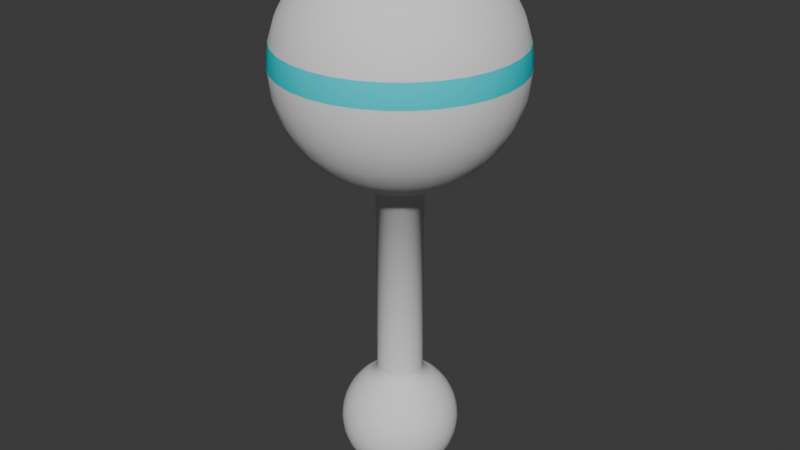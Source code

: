 # Source: baby_rattle.blend  (saved by Blender 5.1.29; exported with 4.5.12 LTS)
import bpy
from mathutils import Matrix  # noqa: F401  (used for matrix-valued properties, if any)

bpy.ops.wm.read_factory_settings(use_empty=True)
scene = bpy.context.scene
scene.name = 'Scene'

# ---- collections
col_collection = bpy.data.collections.new('Collection'); scene.collection.children.link(col_collection)

# ---- materials (node trees are filled in below, after node groups)
mat_material_001 = bpy.data.materials.new('Material.001')
mat_material_001.alpha_threshold = 0.0
mat_material_001.use_backface_culling_lightprobe_volume = False
mat_material_001.use_transparent_shadow = False
mat_material_001.roughness = 0.5
mat_material_002 = bpy.data.materials.new('Material.002')
mat_material_002.alpha_threshold = 0.0
mat_material_002.use_backface_culling_lightprobe_volume = False
mat_material_002.use_transparent_shadow = False
mat_material_002.diffuse_color = (0.01329, 0.7108, 0.8, 1.0)
mat_material_002.roughness = 0.5
mat_material_003 = bpy.data.materials.new('Material.003')
mat_material_003.alpha_threshold = 0.0
mat_material_003.use_backface_culling_lightprobe_volume = False
mat_material_003.use_transparent_shadow = False
mat_material_003.roughness = 0.5
mat_material_004 = bpy.data.materials.new('Material.004')
mat_material_004.alpha_threshold = 0.0
mat_material_004.use_backface_culling_lightprobe_volume = False
mat_material_004.use_transparent_shadow = False
mat_material_004.diffuse_color = (1.0, 1.0, 1.0, 1.0)
mat_material_004.roughness = 0.5

# ---- material node trees
mat_material_001.use_nodes = True; mat_material_001.node_tree.nodes.clear()
_N = mat_material_001.node_tree.nodes; _L = mat_material_001.node_tree.links
n0 = _N.new('NodeFrame'); n0.name = 'Frame'; n0.location = (0, 0)
n0.label = 'Versioning: Use Nodes was removed'
n0.width = 150
n1 = _N.new('ShaderNodeOutputMaterial'); n1.name = 'Material Output'; n1.location = (480, 0)
n1.target = 'EEVEE'
n2 = _N.new('ShaderNodeBsdfPrincipled'); n2.name = 'Principled BSDF'; n2.location = (0, 0)
n2.subsurface_method = 'BURLEY'
n3 = _N.new('ShaderNodeOutputMaterial'); n3.name = 'Material Output.001'; n3.location = (450, 0)
n3.target = 'CYCLES'
n4 = _N.new('ShaderNodeBsdfDiffuse'); n4.name = 'Diffuse BSDF'; n4.location = (0, 0)
n1.parent = n0
n2.parent = n0
n3.parent = n0
n4.parent = n0
_L.new(n2.outputs[0], n1.inputs[0])
_L.new(n4.outputs[0], n3.inputs[0])
n1.is_active_output = True
mat_material_002.use_nodes = True; mat_material_002.node_tree.nodes.clear()
_N = mat_material_002.node_tree.nodes; _L = mat_material_002.node_tree.links
n0 = _N.new('NodeFrame'); n0.name = 'Frame'; n0.location = (0, 0)
n0.label = 'Versioning: Use Nodes was removed'
n0.width = 150
n1 = _N.new('ShaderNodeOutputMaterial'); n1.name = 'Material Output'; n1.location = (480, 0)
n1.target = 'EEVEE'
n2 = _N.new('ShaderNodeBsdfPrincipled'); n2.name = 'Principled BSDF'; n2.location = (0, 0)
n2.subsurface_method = 'BURLEY'
n2.inputs[0].default_value = (0.01329, 0.7108, 0.8, 1.0)
n3 = _N.new('ShaderNodeOutputMaterial'); n3.name = 'Material Output.001'; n3.location = (450, 0)
n3.target = 'CYCLES'
n4 = _N.new('ShaderNodeBsdfDiffuse'); n4.name = 'Diffuse BSDF'; n4.location = (0, 0)
n4.inputs[0].default_value = (0.01329, 0.7108, 0.8, 1.0)
n1.parent = n0
n2.parent = n0
n3.parent = n0
n4.parent = n0
_L.new(n2.outputs[0], n1.inputs[0])
_L.new(n4.outputs[0], n3.inputs[0])
n1.is_active_output = True
mat_material_003.use_nodes = True; mat_material_003.node_tree.nodes.clear()
_N = mat_material_003.node_tree.nodes; _L = mat_material_003.node_tree.links
n0 = _N.new('NodeFrame'); n0.name = 'Frame'; n0.location = (0, 0)
n0.label = 'Versioning: Use Nodes was removed'
n0.width = 150
n1 = _N.new('ShaderNodeOutputMaterial'); n1.name = 'Material Output'; n1.location = (480, 0)
n1.target = 'EEVEE'
n2 = _N.new('ShaderNodeBsdfPrincipled'); n2.name = 'Principled BSDF'; n2.location = (0, 0)
n2.subsurface_method = 'BURLEY'
n3 = _N.new('ShaderNodeOutputMaterial'); n3.name = 'Material Output.001'; n3.location = (450, 0)
n3.target = 'CYCLES'
n4 = _N.new('ShaderNodeBsdfDiffuse'); n4.name = 'Diffuse BSDF'; n4.location = (0, 0)
n1.parent = n0
n2.parent = n0
n3.parent = n0
n4.parent = n0
_L.new(n2.outputs[0], n1.inputs[0])
_L.new(n4.outputs[0], n3.inputs[0])
n1.is_active_output = True
mat_material_004.use_nodes = True; mat_material_004.node_tree.nodes.clear()
_N = mat_material_004.node_tree.nodes; _L = mat_material_004.node_tree.links
n0 = _N.new('NodeFrame'); n0.name = 'Frame'; n0.location = (0, 0)
n0.label = 'Versioning: Use Nodes was removed'
n0.width = 150
n1 = _N.new('ShaderNodeOutputMaterial'); n1.name = 'Material Output'; n1.location = (480, 0)
n1.target = 'EEVEE'
n2 = _N.new('ShaderNodeBsdfPrincipled'); n2.name = 'Principled BSDF'; n2.location = (0, 0)
n2.subsurface_method = 'BURLEY'
n2.inputs[0].default_value = (1.0, 1.0, 1.0, 1.0)
n3 = _N.new('ShaderNodeOutputMaterial'); n3.name = 'Material Output.001'; n3.location = (450, 0)
n3.target = 'CYCLES'
n4 = _N.new('ShaderNodeBsdfDiffuse'); n4.name = 'Diffuse BSDF'; n4.location = (0, 0)
n4.inputs[0].default_value = (1.0, 1.0, 1.0, 1.0)
n1.parent = n0
n2.parent = n0
n3.parent = n0
n4.parent = n0
_L.new(n2.outputs[0], n1.inputs[0])
_L.new(n4.outputs[0], n3.inputs[0])
n1.is_active_output = True

# ---- world
world_world = bpy.data.worlds.new('World'); scene.world = world_world
world_world.use_nodes = True; world_world.node_tree.nodes.clear()
_N = world_world.node_tree.nodes; _L = world_world.node_tree.links
n0 = _N.new('ShaderNodeOutputWorld'); n0.name = 'World Output'; n0.location = (200, 100)
n1 = _N.new('ShaderNodeBackground'); n1.name = 'Background'; n1.location = (-200, 100)
n1.inputs[0].default_value = (0.05088, 0.05088, 0.05088, 1.0)
_L.new(n1.outputs[0], n0.inputs[0])
n0.is_active_output = True
world_world.color = (0.05088, 0.05088, 0.05088)
world_world.sun_shadow_jitter_overblur = 0.0

# ---- meshes
me_sphere = bpy.data.meshes.new('Sphere')
me_sphere.from_pydata([(1.167, -0.3594, 3.735), (1.167, -0.1718, 3.678), (1.167, 0.001099, 3.585), (1.167, 0.1526, 3.461), (1.167, 0.277, 3.31), (1.167, 0.3694, 3.137), (1.167, 0.4263, 2.949), (1.167, 0.4455, 2.754), (1.167, 0.4263, 2.559), (1.167, 0.001099, 1.923), (1.206, -0.3631, 3.735), (1.242, -0.1791, 3.678), (1.276, -0.009576, 3.585), (1.305, 0.139, 3.461), (1.33, 0.261, 3.31), (1.348, 0.3517, 3.137), (1.359, 0.4075, 2.949), (1.363, 0.4263, 2.754), (1.359, 0.4075, 2.559), (1.348, 0.3517, 2.371), (1.33, 0.261, 2.198), (1.305, 0.139, 2.047), (1.276, -0.009576, 1.923), (1.242, -0.1791, 1.83), (1.206, -0.3631, 1.773), (1.242, -0.3742, 3.735), (1.314, -0.2009, 3.678), (1.38, -0.04119, 3.585), (1.438, 0.09881, 3.461), (1.486, 0.2137, 3.31), (1.521, 0.2991, 3.137), (1.543, 0.3517, 2.949), (1.55, 0.3694, 2.754), (1.543, 0.3517, 2.559), (1.521, 0.2991, 2.371), (1.486, 0.2137, 2.198), (1.438, 0.09881, 2.047), (1.38, -0.04119, 1.923), (1.314, -0.2009, 1.83), (1.242, -0.3742, 1.773), (1.276, -0.3923, 3.735), (1.38, -0.2363, 3.678), (1.476, -0.09253, 3.585), (1.56, 0.03347, 3.461), (1.629, 0.1369, 3.31), (1.681, 0.2137, 3.137), (1.712, 0.261, 2.949), (1.723, 0.277, 2.754), (1.712, 0.261, 2.559), (1.681, 0.2137, 2.371), (1.629, 0.1369, 2.198), (1.56, 0.03347, 2.047), (1.476, -0.09253, 1.923), (1.38, -0.2363, 1.83), (1.276, -0.3923, 1.773), (1.305, -0.4165, 3.735), (1.438, -0.2839, 3.678), (1.56, -0.1616, 3.585), (1.667, -0.05447, 3.461), (1.755, 0.03347, 3.31), (1.821, 0.09881, 3.137), (1.861, 0.139, 2.949), (1.875, 0.1526, 2.754), (1.861, 0.139, 2.559), (1.821, 0.09881, 2.371), (1.755, 0.03347, 2.198), (1.667, -0.05447, 2.047), (1.56, -0.1616, 1.923), (1.438, -0.2839, 1.83), (1.305, -0.4165, 1.773), (1.33, -0.4461, 3.735), (1.486, -0.3419, 3.678), (1.629, -0.2458, 3.585), (1.755, -0.1616, 3.461), (1.859, -0.09253, 3.31), (1.936, -0.04119, 3.137), (1.983, -0.009576, 2.949), (1.999, 0.001099, 2.754), (1.983, -0.009576, 2.559), (1.936, -0.04119, 2.371), (1.859, -0.09253, 2.198), (1.755, -0.1616, 2.047), (1.629, -0.2458, 1.923), (1.486, -0.3419, 1.83), (1.33, -0.4461, 1.773), (1.348, -0.4798, 3.735), (1.521, -0.408, 3.678), (1.681, -0.3419, 3.585), (1.821, -0.2839, 3.461), (1.936, -0.2363, 3.31), (2.021, -0.2009, 3.137), (2.074, -0.1791, 2.949), (2.091, -0.1718, 2.754), (2.074, -0.1791, 2.559), (2.021, -0.2009, 2.371), (1.936, -0.2363, 2.198), (1.821, -0.2839, 2.047), (1.681, -0.3419, 1.923), (1.521, -0.408, 1.83), (1.348, -0.4798, 1.773), (1.359, -0.5164, 3.735), (1.543, -0.4798, 3.678), (1.712, -0.4461, 3.585), (1.861, -0.4165, 3.461), (1.983, -0.3923, 3.31), (2.074, -0.3742, 3.137), (2.129, -0.3631, 2.949), (2.148, -0.3594, 2.754), (2.129, -0.3631, 2.559), (2.074, -0.3742, 2.371), (1.983, -0.3923, 2.198), (1.861, -0.4165, 2.047), (1.712, -0.4461, 1.923), (1.543, -0.4798, 1.83), (1.359, -0.5164, 1.773), (1.363, -0.5545, 3.735), (1.55, -0.5545, 3.678), (1.723, -0.5545, 3.585), (1.875, -0.5545, 3.461), (1.999, -0.5545, 3.31), (2.091, -0.5545, 3.137), (2.148, -0.5545, 2.949), (2.167, -0.5545, 2.754), (2.148, -0.5545, 2.559), (2.091, -0.5545, 2.371), (1.999, -0.5545, 2.198), (1.875, -0.5545, 2.047), (1.723, -0.5545, 1.923), (1.55, -0.5545, 1.83), (1.363, -0.5545, 1.773), (1.359, -0.5925, 3.735), (1.543, -0.6291, 3.678), (1.712, -0.6629, 3.585), (1.861, -0.6924, 3.461), (1.983, -0.7167, 3.31), (2.074, -0.7347, 3.137), (2.129, -0.7458, 2.949), (2.148, -0.7496, 2.754), (2.129, -0.7458, 2.559), (2.074, -0.7347, 2.371), (1.983, -0.7167, 2.198), (1.861, -0.6924, 2.047), (1.712, -0.6629, 1.923), (1.543, -0.6291, 1.83), (1.359, -0.5925, 1.773), (1.348, -0.6291, 3.735), (1.521, -0.7009, 3.678), (1.681, -0.7671, 3.585), (1.821, -0.8251, 3.461), (1.936, -0.8727, 3.31), (2.021, -0.908, 3.137), (2.074, -0.9298, 2.949), (2.091, -0.9372, 2.754), (2.074, -0.9298, 2.559), (2.021, -0.908, 2.371), (1.936, -0.8727, 2.198), (1.821, -0.8251, 2.047), (1.681, -0.7671, 1.923), (1.521, -0.7009, 1.83), (1.348, -0.6291, 1.773), (1.33, -0.6629, 3.735), (1.486, -0.7671, 3.678), (1.629, -0.8631, 3.585), (1.755, -0.9473, 3.461), (1.859, -1.016, 3.31), (1.936, -1.068, 3.137), (1.983, -1.099, 2.949), (1.999, -1.11, 2.754), (1.983, -1.099, 2.559), (1.936, -1.068, 2.371), (1.859, -1.016, 2.198), (1.755, -0.9473, 2.047), (1.629, -0.8631, 1.923), (1.486, -0.7671, 1.83), (1.33, -0.6629, 1.773), (1.305, -0.6924, 3.735), (1.438, -0.8251, 3.678), (1.56, -0.9473, 3.585), (1.667, -1.054, 3.461), (1.755, -1.142, 3.31), (1.821, -1.208, 3.137), (1.861, -1.248, 2.949), (1.875, -1.262, 2.754), (1.861, -1.248, 2.559), (1.821, -1.208, 2.371), (1.755, -1.142, 2.198), (1.667, -1.054, 2.047), (1.56, -0.9473, 1.923), (1.438, -0.8251, 1.83), (1.305, -0.6924, 1.773), (1.276, -0.7167, 3.735), (1.38, -0.8727, 3.678), (1.476, -1.016, 3.585), (1.56, -1.142, 3.461), (1.629, -1.246, 3.31), (1.681, -1.323, 3.137), (1.712, -1.37, 2.949), (1.723, -1.386, 2.754), (1.712, -1.37, 2.559), (1.681, -1.323, 2.371), (1.629, -1.246, 2.198), (1.56, -1.142, 2.047), (1.476, -1.016, 1.923), (1.38, -0.8727, 1.83), (1.276, -0.7167, 1.773), (1.242, -0.7347, 3.735), (1.314, -0.908, 3.678), (1.38, -1.068, 3.585), (1.438, -1.208, 3.461), (1.486, -1.323, 3.31), (1.521, -1.408, 3.137), (1.543, -1.461, 2.949), (1.55, -1.478, 2.754), (1.543, -1.461, 2.559), (1.521, -1.408, 2.371), (1.486, -1.323, 2.198), (1.438, -1.208, 2.047), (1.38, -1.068, 1.923), (1.314, -0.908, 1.83), (1.242, -0.7347, 1.773), (1.206, -0.7458, 3.735), (1.242, -0.9298, 3.678), (1.276, -1.099, 3.585), (1.305, -1.248, 3.461), (1.33, -1.37, 3.31), (1.348, -1.461, 3.137), (1.359, -1.516, 2.949), (1.363, -1.535, 2.754), (1.359, -1.516, 2.559), (1.348, -1.461, 2.371), (1.33, -1.37, 2.198), (1.305, -1.248, 2.047), (1.276, -1.099, 1.923), (1.242, -0.9298, 1.83), (1.206, -0.7458, 1.773), (1.167, -0.7496, 3.735), (1.167, -0.9372, 3.678), (1.167, -1.11, 3.585), (1.167, -1.262, 3.461), (1.167, -1.386, 3.31), (1.167, -1.478, 3.137), (1.167, -1.535, 2.949), (1.167, -1.554, 2.754), (1.167, -1.535, 2.559), (1.167, -1.478, 2.371), (1.167, -1.386, 2.198), (1.167, -1.262, 2.047), (1.167, -1.11, 1.923), (1.167, -0.9372, 1.83), (1.167, -0.7496, 1.773), (1.129, -0.7458, 3.735), (1.093, -0.9298, 3.678), (1.059, -1.099, 3.585), (1.029, -1.248, 3.461), (1.005, -1.37, 3.31), (0.9872, -1.461, 3.137), (0.9761, -1.516, 2.949), (0.9724, -1.535, 2.754), (0.9761, -1.516, 2.559), (0.9872, -1.461, 2.371), (1.005, -1.37, 2.198), (1.029, -1.248, 2.047), (1.059, -1.099, 1.923), (1.093, -0.9298, 1.83), (1.129, -0.7458, 1.773), (1.093, -0.7347, 3.735), (1.021, -0.908, 3.678), (0.9548, -1.068, 3.585), (0.8969, -1.208, 3.461), (0.8493, -1.323, 3.31), (0.8139, -1.408, 3.137), (0.7921, -1.461, 2.949), (0.7848, -1.478, 2.754), (0.7921, -1.461, 2.559), (0.8139, -1.408, 2.371), (0.8493, -1.323, 2.198), (0.8969, -1.208, 2.047), (0.9548, -1.068, 1.923), (1.021, -0.908, 1.83), (1.093, -0.7347, 1.773), (1.059, -0.7167, 3.735), (0.9548, -0.8727, 3.678), (0.8588, -1.016, 3.585), (0.7746, -1.142, 3.461), (0.7055, -1.246, 3.31), (0.6542, -1.323, 3.137), (0.6226, -1.37, 2.949), (0.6119, -1.386, 2.754), (0.6226, -1.37, 2.559), (0.6542, -1.323, 2.371), (0.7055, -1.246, 2.198), (0.7746, -1.142, 2.047), (0.8588, -1.016, 1.923), (0.9548, -0.8727, 1.83), (1.059, -0.7167, 1.773), (1.167, -0.5545, 3.754), (1.029, -0.6924, 3.735), (0.8969, -0.8251, 3.678), (0.7746, -0.9473, 3.585), (0.6674, -1.054, 3.461), (0.5795, -1.142, 3.31), (0.5142, -1.208, 3.137), (0.4739, -1.248, 2.949), (0.4603, -1.262, 2.754), (0.4739, -1.248, 2.559), (0.5142, -1.208, 2.371), (0.5795, -1.142, 2.198), (0.6674, -1.054, 2.047), (0.7746, -0.9473, 1.923), (0.8969, -0.8251, 1.83), (1.03, -0.6924, 1.773), (1.005, -0.6629, 3.735), (0.8493, -0.7671, 3.678), (0.7055, -0.8631, 3.585), (0.5795, -0.9473, 3.461), (0.4761, -1.016, 3.31), (0.3993, -1.068, 3.137), (0.352, -1.099, 2.949), (0.336, -1.11, 2.754), (0.352, -1.099, 2.559), (0.3993, -1.068, 2.371), (0.4761, -1.016, 2.198), (0.5795, -0.9473, 2.047), (0.7055, -0.8631, 1.923), (0.8493, -0.7671, 1.83), (1.005, -0.6629, 1.773), (0.9872, -0.6291, 3.735), (0.8139, -0.7009, 3.678), (0.6542, -0.7671, 3.585), (0.5142, -0.8251, 3.461), (0.3993, -0.8727, 3.31), (0.3139, -0.908, 3.137), (0.2613, -0.9298, 2.949), (0.2436, -0.9372, 2.754), (0.2613, -0.9298, 2.559), (0.3139, -0.908, 2.371), (0.3993, -0.8727, 2.198), (0.5142, -0.8251, 2.047), (0.6542, -0.7671, 1.923), (0.8139, -0.7009, 1.83), (0.9872, -0.6291, 1.773), (0.9761, -0.5925, 3.735), (0.7921, -0.6291, 3.678), (0.6226, -0.6629, 3.585), (0.4739, -0.6924, 3.461), (0.352, -0.7167, 3.31), (0.2613, -0.7347, 3.137), (0.2055, -0.7458, 2.949), (0.1867, -0.7496, 2.754), (0.2055, -0.7458, 2.559), (0.2613, -0.7347, 2.371), (0.352, -0.7167, 2.198), (0.4739, -0.6924, 2.047), (0.6226, -0.6629, 1.923), (0.7921, -0.6291, 1.83), (0.9761, -0.5925, 1.773), (0.9724, -0.5545, 3.735), (0.7848, -0.5545, 3.678), (0.6119, -0.5545, 3.585), (0.4603, -0.5545, 3.461), (0.336, -0.5545, 3.31), (0.2436, -0.5545, 3.137), (0.1867, -0.5545, 2.949), (0.1674, -0.5545, 2.754), (0.1867, -0.5545, 2.559), (0.2436, -0.5545, 2.371), (0.336, -0.5545, 2.198), (0.4603, -0.5545, 2.047), (0.6119, -0.5545, 1.923), (0.7848, -0.5545, 1.83), (0.9724, -0.5545, 1.773), (0.9761, -0.5164, 3.735), (0.7921, -0.4798, 3.678), (0.6226, -0.4461, 3.585), (0.4739, -0.4165, 3.461), (0.352, -0.3923, 3.31), (0.2613, -0.3742, 3.137), (0.2055, -0.3631, 2.949), (0.1867, -0.3594, 2.754), (0.2055, -0.3631, 2.559), (0.2613, -0.3742, 2.371), (0.352, -0.3923, 2.198), (0.4739, -0.4165, 2.047), (0.6226, -0.4461, 1.923), (0.7921, -0.4798, 1.83), (0.9761, -0.5164, 1.773), (0.9872, -0.4798, 3.735), (0.8139, -0.408, 3.678), (0.6542, -0.3419, 3.585), (0.5142, -0.2839, 3.461), (0.3993, -0.2363, 3.31), (0.3139, -0.2009, 3.137), (0.2613, -0.1791, 2.949), (0.2436, -0.1718, 2.754), (0.2613, -0.1791, 2.559), (0.3139, -0.2009, 2.371), (0.3993, -0.2363, 2.198), (0.5142, -0.2839, 2.047), (0.6542, -0.3419, 1.923), (0.8139, -0.408, 1.83), (0.9872, -0.4798, 1.773), (1.005, -0.4461, 3.735), (0.8493, -0.3419, 3.678), (0.7055, -0.2458, 3.585), (0.5795, -0.1616, 3.461), (0.4761, -0.09253, 3.31), (0.3993, -0.04119, 3.137), (0.352, -0.009577, 2.949), (0.336, 0.001099, 2.754), (0.352, -0.009577, 2.559), (0.3993, -0.04119, 2.371), (0.4761, -0.09253, 2.198), (0.5795, -0.1616, 2.047), (0.7055, -0.2458, 1.923), (0.8493, -0.3419, 1.83), (1.005, -0.4461, 1.773), (1.029, -0.4165, 3.735), (0.8969, -0.2839, 3.678), (0.7746, -0.1616, 3.585), (0.6674, -0.05447, 3.461), (0.5795, 0.03347, 3.31), (0.5142, 0.09881, 3.137), (0.4739, 0.139, 2.949), (0.4603, 0.1526, 2.754), (0.4739, 0.139, 2.559), (0.5142, 0.09881, 2.371), (0.5795, 0.03347, 2.198), (0.6674, -0.05447, 2.047), (0.7746, -0.1616, 1.923), (0.8969, -0.2839, 1.83), (1.03, -0.4165, 1.773), (1.059, -0.3923, 3.735), (0.9548, -0.2363, 3.678), (0.8588, -0.09253, 3.585), (0.7746, 0.03347, 3.461), (0.7055, 0.1369, 3.31), (0.6542, 0.2137, 3.137), (0.6226, 0.261, 2.949), (0.6119, 0.277, 2.754), (0.6226, 0.261, 2.559), (0.6542, 0.2137, 2.371), (0.7055, 0.1369, 2.198), (0.7746, 0.03347, 2.047), (0.8588, -0.09253, 1.923), (0.9548, -0.2363, 1.83), (1.059, -0.3923, 1.773), (1.093, -0.3742, 3.735), (1.021, -0.2009, 3.678), (0.9548, -0.04119, 3.585), (0.8969, 0.09881, 3.461), (0.8493, 0.2137, 3.31), (0.8139, 0.2991, 3.137), (0.7921, 0.3517, 2.949), (0.7848, 0.3694, 2.754), (0.7921, 0.3517, 2.559), (0.8139, 0.2991, 2.371), (0.8493, 0.2137, 2.198), (0.8969, 0.09881, 2.047), (0.9548, -0.04119, 1.923), (1.021, -0.2009, 1.83), (1.093, -0.3742, 1.773), (1.129, -0.3631, 3.735), (1.093, -0.1791, 3.678), (1.059, -0.009577, 3.585), (1.03, 0.139, 3.461), (1.005, 0.261, 3.31), (0.9872, 0.3517, 3.137), (0.9761, 0.4075, 2.949), (0.9724, 0.4263, 2.754), (0.9761, 0.4075, 2.559), (0.9872, 0.3517, 2.371), (1.005, 0.261, 2.198), (1.03, 0.139, 2.047), (1.059, -0.009577, 1.923), (1.093, -0.1791, 1.83), (1.129, -0.3631, 1.773), (1.167, 0.3694, 2.371), (1.167, 0.277, 2.198), (1.167, 0.1526, 2.047), (1.167, -0.1718, 1.83), (1.167, -0.3594, 1.773), (1.167, -0.3594, 0.1053), (1.129, -0.3631, 0.1053), (1.093, -0.3742, 0.1053), (1.059, -0.3923, 0.1053), (1.03, -0.4165, 0.1053), (1.005, -0.4461, 0.1053), (0.9872, -0.4798, 0.1053), (0.9761, -0.5164, 0.1053), (0.9724, -0.5545, 0.1053), (0.9761, -0.5925, 0.1053), (0.9872, -0.6291, 0.1053), (1.005, -0.6629, 0.1053), (1.03, -0.6924, 0.1053), (1.059, -0.7167, 0.1053), (1.093, -0.7347, 0.1053), (1.129, -0.7458, 0.1053), (1.167, -0.7496, 0.1053), (1.206, -0.7458, 0.1053), (1.242, -0.7347, 0.1053), (1.276, -0.7167, 0.1053), (1.305, -0.6924, 0.1053), (1.33, -0.6629, 0.1053), (1.348, -0.6291, 0.1053), (1.359, -0.5925, 0.1053), (1.363, -0.5545, 0.1053), (1.359, -0.5164, 0.1053), (1.348, -0.4798, 0.1053), (1.33, -0.4461, 0.1053), (1.305, -0.4165, 0.1053), (1.276, -0.3923, 0.1053), (1.206, -0.3631, 0.1053), (1.242, -0.3742, 0.1053), (1.167, -0.3603, -0.000366), (1.167, -0.2726, -0.04724), (1.167, -0.1958, -0.1103), (1.167, -0.1327, -0.1872), (1.167, -0.0858, -0.2749), (1.167, -0.05694, -0.3701), (1.167, -0.04719, -0.469), (1.167, -0.05694, -0.568), (1.167, -0.2726, -0.8908), (1.205, -0.3641, -0.000366), (1.222, -0.2781, -0.04724), (1.237, -0.2027, -0.1103), (1.25, -0.1408, -0.1872), (1.259, -0.09481, -0.2749), (1.265, -0.0665, -0.3701), (1.266, -0.05694, -0.469), (1.265, -0.0665, -0.568), (1.259, -0.09481, -0.6632), (1.25, -0.1408, -0.7509), (1.237, -0.2027, -0.8277), (1.222, -0.2781, -0.8908), (1.205, -0.3641, -0.9377), (1.187, -0.4574, -0.9666), (1.242, -0.3751, -0.000366), (1.275, -0.2941, -0.04724), (1.305, -0.2231, -0.1103), (1.329, -0.1648, -0.1872), (1.347, -0.1215, -0.2749), (1.358, -0.09481, -0.3701), (1.362, -0.0858, -0.469), (1.358, -0.09481, -0.568), (1.347, -0.1215, -0.6632), (1.329, -0.1648, -0.7509), (1.305, -0.2231, -0.8277), (1.275, -0.2941, -0.8908), (1.242, -0.3751, -0.9377), (1.205, -0.463, -0.9666), (1.275, -0.3931, -0.000366), (1.324, -0.3201, -0.04724), (1.367, -0.2562, -0.1103), (1.402, -0.2038, -0.1872), (1.428, -0.1648, -0.2749), (1.444, -0.1408, -0.3701), (1.449, -0.1327, -0.469), (1.444, -0.1408, -0.568), (1.428, -0.1648, -0.6632), (1.402, -0.2038, -0.7509), (1.367, -0.2562, -0.8277), (1.324, -0.3201, -0.8908), (1.275, -0.3931, -0.9377), (1.222, -0.4722, -0.9666), (1.305, -0.4172, -0.0003657), (1.367, -0.3552, -0.04724), (1.421, -0.3008, -0.1103), (1.466, -0.2562, -0.1872), (1.499, -0.2231, -0.2749), (1.519, -0.2027, -0.3701), (1.526, -0.1958, -0.469), (1.519, -0.2027, -0.568), (1.499, -0.2231, -0.6632), (1.466, -0.2562, -0.7509), (1.421, -0.3008, -0.8277), (1.367, -0.3552, -0.8908), (1.305, -0.4172, -0.9377), (1.237, -0.4845, -0.9666), (1.329, -0.4466, -0.0003657), (1.402, -0.3979, -0.04724), (1.466, -0.3552, -0.1103), (1.518, -0.3201, -0.1872), (1.557, -0.2941, -0.2749), (1.581, -0.2781, -0.3701), (1.589, -0.2726, -0.469), (1.581, -0.2781, -0.568), (1.557, -0.2941, -0.6632), (1.518, -0.3201, -0.7509), (1.466, -0.3552, -0.8277), (1.402, -0.3979, -0.8908), (1.329, -0.4466, -0.9377), (1.25, -0.4995, -0.9666), (1.347, -0.4802, -0.0003657), (1.428, -0.4466, -0.04724), (1.499, -0.4172, -0.1103), (1.557, -0.3931, -0.1872), (1.6, -0.3751, -0.2749), (1.627, -0.3641, -0.3701), (1.636, -0.3603, -0.469), (1.627, -0.3641, -0.568), (1.6, -0.3751, -0.6632), (1.557, -0.3931, -0.7509), (1.499, -0.4172, -0.8277), (1.428, -0.4466, -0.8908), (1.347, -0.4802, -0.9377), (1.259, -0.5166, -0.9666), (1.358, -0.5166, -0.0003657), (1.444, -0.4995, -0.04724), (1.519, -0.4845, -0.1103), (1.581, -0.4722, -0.1872), (1.627, -0.463, -0.2749), (1.655, -0.4574, -0.3701), (1.665, -0.4555, -0.469), (1.655, -0.4574, -0.568), (1.627, -0.463, -0.6632), (1.581, -0.4722, -0.7509), (1.519, -0.4845, -0.8277), (1.444, -0.4995, -0.8908), (1.358, -0.5166, -0.9377), (1.265, -0.5352, -0.9666), (1.362, -0.5545, -0.0003657), (1.449, -0.5545, -0.04724), (1.526, -0.5545, -0.1103), (1.589, -0.5545, -0.1872), (1.636, -0.5545, -0.2749), (1.665, -0.5545, -0.3701), (1.675, -0.5545, -0.469), (1.665, -0.5545, -0.568), (1.636, -0.5545, -0.6632), (1.589, -0.5545, -0.7509), (1.526, -0.5545, -0.8277), (1.449, -0.5545, -0.8908), (1.362, -0.5545, -0.9377), (1.266, -0.5545, -0.9666), (1.358, -0.5923, -0.0003657), (1.444, -0.6095, -0.04724), (1.519, -0.6245, -0.1103), (1.581, -0.6368, -0.1872), (1.627, -0.6459, -0.2749), (1.655, -0.6515, -0.3701), (1.665, -0.6534, -0.469), (1.655, -0.6515, -0.568), (1.627, -0.6459, -0.6632), (1.581, -0.6368, -0.7509), (1.519, -0.6245, -0.8277), (1.444, -0.6095, -0.8908), (1.358, -0.5923, -0.9377), (1.265, -0.5738, -0.9666), (1.347, -0.6288, -0.0003657), (1.428, -0.6623, -0.04724), (1.499, -0.6917, -0.1103), (1.557, -0.7159, -0.1872), (1.6, -0.7338, -0.2749), (1.627, -0.7449, -0.3701), (1.636, -0.7486, -0.469), (1.627, -0.7449, -0.568), (1.6, -0.7338, -0.6632), (1.557, -0.7159, -0.7509), (1.499, -0.6917, -0.8277), (1.428, -0.6623, -0.8908), (1.347, -0.6288, -0.9377), (1.259, -0.5923, -0.9666), (1.329, -0.6623, -0.0003657), (1.402, -0.711, -0.04724), (1.466, -0.7538, -0.1103), (1.518, -0.7888, -0.1872), (1.557, -0.8148, -0.2749), (1.581, -0.8309, -0.3701), (1.589, -0.8363, -0.469), (1.581, -0.8309, -0.568), (1.557, -0.8148, -0.6632), (1.518, -0.7888, -0.7509), (1.466, -0.7538, -0.8277), (1.402, -0.711, -0.8908), (1.329, -0.6623, -0.9377), (1.25, -0.6095, -0.9666), (1.305, -0.6917, -0.0003657), (1.367, -0.7538, -0.04724), (1.421, -0.8081, -0.1103), (1.466, -0.8527, -0.1872), (1.499, -0.8859, -0.2749), (1.519, -0.9063, -0.3701), (1.526, -0.9132, -0.469), (1.519, -0.9063, -0.568), (1.499, -0.8859, -0.6632), (1.466, -0.8527, -0.7509), (1.421, -0.8081, -0.8277), (1.367, -0.7538, -0.8908), (1.305, -0.6917, -0.9377), (1.237, -0.6245, -0.9666), (1.275, -0.7159, -0.000366), (1.324, -0.7888, -0.04724), (1.367, -0.8527, -0.1103), (1.402, -0.9052, -0.1872), (1.428, -0.9442, -0.2749), (1.444, -0.9682, -0.3701), (1.449, -0.9763, -0.469), (1.444, -0.9682, -0.568), (1.428, -0.9442, -0.6632), (1.402, -0.9052, -0.7509), (1.367, -0.8527, -0.8277), (1.324, -0.7888, -0.8908), (1.275, -0.7159, -0.9377), (1.222, -0.6368, -0.9666), (1.167, -0.5545, -0.9763), (1.242, -0.7338, -0.000366), (1.275, -0.8148, -0.04724), (1.305, -0.8859, -0.1103), (1.329, -0.9442, -0.1872), (1.347, -0.9875, -0.2749), (1.358, -1.014, -0.3701), (1.362, -1.023, -0.469), (1.358, -1.014, -0.568), (1.347, -0.9875, -0.6632), (1.329, -0.9442, -0.7509), (1.305, -0.8859, -0.8277), (1.275, -0.8148, -0.8908), (1.242, -0.7338, -0.9377), (1.205, -0.6459, -0.9666), (1.205, -0.7449, -0.000366), (1.222, -0.8309, -0.04724), (1.237, -0.9063, -0.1103), (1.25, -0.9682, -0.1872), (1.259, -1.014, -0.2749), (1.265, -1.042, -0.3701), (1.266, -1.052, -0.469), (1.265, -1.042, -0.568), (1.259, -1.014, -0.6632), (1.25, -0.9682, -0.7509), (1.237, -0.9063, -0.8277), (1.222, -0.8309, -0.8908), (1.205, -0.7449, -0.9377), (1.187, -0.6515, -0.9666), (1.167, -0.7486, -0.000366), (1.167, -0.8363, -0.04724), (1.167, -0.9132, -0.1103), (1.167, -0.9763, -0.1872), (1.167, -1.023, -0.2749), (1.167, -1.052, -0.3701), (1.167, -1.062, -0.469), (1.167, -1.052, -0.568), (1.167, -1.023, -0.6632), (1.167, -0.9763, -0.7509), (1.167, -0.9132, -0.8277), (1.167, -0.8363, -0.8908), (1.167, -0.7486, -0.9377), (1.167, -0.6534, -0.9666), (1.13, -0.7449, -0.000366), (1.112, -0.8309, -0.04724), (1.097, -0.9063, -0.1103), (1.085, -0.9682, -0.1872), (1.076, -1.014, -0.2749), (1.07, -1.042, -0.3701), (1.068, -1.052, -0.469), (1.07, -1.042, -0.568), (1.076, -1.014, -0.6632), (1.085, -0.9682, -0.7509), (1.097, -0.9063, -0.8277), (1.112, -0.8309, -0.8908), (1.13, -0.7449, -0.9377), (1.148, -0.6515, -0.9666), (1.093, -0.7338, -0.000366), (1.06, -0.8148, -0.04724), (1.03, -0.8859, -0.1103), (1.006, -0.9442, -0.1872), (0.9881, -0.9875, -0.2749), (0.9771, -1.014, -0.3701), (0.9733, -1.023, -0.469), (0.9771, -1.014, -0.568), (0.9881, -0.9875, -0.6632), (1.006, -0.9442, -0.7509), (1.03, -0.8859, -0.8277), (1.06, -0.8148, -0.8908), (1.093, -0.7338, -0.9377), (1.13, -0.6459, -0.9666), (1.06, -0.7159, -0.000366), (1.011, -0.7888, -0.04724), (0.9682, -0.8527, -0.1103), (0.9331, -0.9052, -0.1872), (0.9071, -0.9442, -0.2749), (0.891, -0.9682, -0.3701), (0.8856, -0.9763, -0.469), (0.891, -0.9682, -0.568), (0.9071, -0.9442, -0.6632), (0.9331, -0.9052, -0.7509), (0.9682, -0.8527, -0.8277), (1.011, -0.7888, -0.8908), (1.06, -0.7159, -0.9377), (1.112, -0.6368, -0.9666), (1.03, -0.6917, -0.000366), (0.9682, -0.7538, -0.04724), (0.9138, -0.8081, -0.1103), (0.8692, -0.8527, -0.1872), (0.8361, -0.8859, -0.2749), (0.8156, -0.9063, -0.3701), (0.8087, -0.9132, -0.469), (0.8156, -0.9063, -0.568), (0.8361, -0.8859, -0.6632), (0.8692, -0.8527, -0.7509), (0.9138, -0.8081, -0.8277), (0.9682, -0.7538, -0.8908), (1.03, -0.6917, -0.9377), (1.097, -0.6245, -0.9666), (1.006, -0.6623, -0.000366), (0.9331, -0.711, -0.04724), (0.8692, -0.7538, -0.1103), (0.8167, -0.7888, -0.1872), (0.7778, -0.8148, -0.2749), (0.7538, -0.8309, -0.3701), (0.7457, -0.8363, -0.469), (0.7538, -0.8309, -0.568), (0.7778, -0.8148, -0.6632), (0.8167, -0.7888, -0.7509), (0.8692, -0.7538, -0.8277), (0.9331, -0.711, -0.8908), (1.006, -0.6623, -0.9377), (1.085, -0.6095, -0.9666), (0.9881, -0.6288, -0.000366), (0.9071, -0.6623, -0.04724), (0.8361, -0.6917, -0.1103), (0.7778, -0.7159, -0.1872), (0.7345, -0.7338, -0.2749), (0.7078, -0.7449, -0.3701), (0.6988, -0.7486, -0.469), (0.7078, -0.7449, -0.568), (0.7345, -0.7338, -0.6632), (0.7778, -0.7159, -0.7509), (0.8361, -0.6917, -0.8277), (0.9071, -0.6623, -0.8908), (0.9881, -0.6288, -0.9377), (1.076, -0.5923, -0.9666), (0.9771, -0.5923, -0.000366), (0.891, -0.6095, -0.04724), (0.8156, -0.6245, -0.1103), (0.7538, -0.6368, -0.1872), (0.7078, -0.6459, -0.2749), (0.6795, -0.6515, -0.3701), (0.6699, -0.6534, -0.469), (0.6795, -0.6515, -0.568), (0.7078, -0.6459, -0.6632), (0.7538, -0.6368, -0.7509), (0.8156, -0.6245, -0.8277), (0.891, -0.6095, -0.8908), (0.9771, -0.5923, -0.9377), (1.07, -0.5738, -0.9666), (0.9733, -0.5545, -0.000366), (0.8856, -0.5545, -0.04724), (0.8087, -0.5545, -0.1103), (0.7457, -0.5545, -0.1872), (0.6988, -0.5545, -0.2749), (0.6699, -0.5545, -0.3701), (0.6602, -0.5545, -0.469), (0.6699, -0.5545, -0.568), (0.6988, -0.5545, -0.6632), (0.7457, -0.5545, -0.7509), (0.8087, -0.5545, -0.8277), (0.8856, -0.5545, -0.8908), (0.9733, -0.5545, -0.9377), (1.068, -0.5545, -0.9666), (0.9771, -0.5166, -0.000366), (0.891, -0.4995, -0.04724), (0.8156, -0.4845, -0.1103), (0.7538, -0.4722, -0.1872), (0.7078, -0.463, -0.2749), (0.6795, -0.4574, -0.3701), (0.6699, -0.4555, -0.469), (0.6795, -0.4574, -0.568), (0.7078, -0.463, -0.6632), (0.7538, -0.4722, -0.7509), (0.8156, -0.4845, -0.8277), (0.891, -0.4995, -0.8908), (0.9771, -0.5166, -0.9377), (1.07, -0.5352, -0.9666), (0.9881, -0.4802, -0.000366), (0.9071, -0.4466, -0.04724), (0.8361, -0.4172, -0.1103), (0.7778, -0.3931, -0.1872), (0.7345, -0.3751, -0.2749), (0.7078, -0.3641, -0.3701), (0.6988, -0.3603, -0.469), (0.7078, -0.3641, -0.568), (0.7345, -0.3751, -0.6632), (0.7778, -0.3931, -0.7509), (0.8361, -0.4172, -0.8277), (0.9071, -0.4466, -0.8908), (0.9881, -0.4802, -0.9377), (1.076, -0.5166, -0.9666), (1.006, -0.4466, -0.000366), (0.9331, -0.3979, -0.04724), (0.8692, -0.3552, -0.1103), (0.8167, -0.3201, -0.1872), (0.7778, -0.2941, -0.2749), (0.7538, -0.2781, -0.3701), (0.7457, -0.2726, -0.469), (0.7538, -0.2781, -0.568), (0.7778, -0.2941, -0.6632), (0.8167, -0.3201, -0.7509), (0.8692, -0.3552, -0.8277), (0.9331, -0.3979, -0.8908), (1.006, -0.4466, -0.9377), (1.085, -0.4995, -0.9666), (1.03, -0.4172, -0.000366), (0.9682, -0.3552, -0.04724), (0.9138, -0.3008, -0.1103), (0.8692, -0.2562, -0.1872), (0.8361, -0.2231, -0.2749), (0.8156, -0.2027, -0.3701), (0.8087, -0.1958, -0.469), (0.8156, -0.2027, -0.568), (0.8361, -0.2231, -0.6632), (0.8692, -0.2562, -0.7509), (0.9138, -0.3008, -0.8277), (0.9682, -0.3552, -0.8908), (1.03, -0.4172, -0.9377), (1.097, -0.4845, -0.9666), (1.06, -0.3931, -0.000366), (1.011, -0.3201, -0.04724), (0.9682, -0.2562, -0.1103), (0.9331, -0.2038, -0.1872), (0.9071, -0.1648, -0.2749), (0.891, -0.1408, -0.3701), (0.8856, -0.1327, -0.469), (0.891, -0.1408, -0.568), (0.9071, -0.1648, -0.6632), (0.9331, -0.2038, -0.7509), (0.9682, -0.2562, -0.8277), (1.011, -0.3201, -0.8908), (1.06, -0.3931, -0.9377), (1.112, -0.4722, -0.9666), (1.093, -0.3751, -0.000366), (1.06, -0.2941, -0.04724), (1.03, -0.2231, -0.1103), (1.006, -0.1648, -0.1872), (0.9881, -0.1215, -0.2749), (0.9771, -0.09481, -0.3701), (0.9733, -0.0858, -0.469), (0.9771, -0.09481, -0.568), (0.9881, -0.1215, -0.6632), (1.006, -0.1648, -0.7509), (1.03, -0.2231, -0.8277), (1.06, -0.2941, -0.8908), (1.093, -0.3751, -0.9377), (1.13, -0.463, -0.9666), (1.13, -0.3641, -0.000366), (1.112, -0.2781, -0.04724), (1.097, -0.2027, -0.1103), (1.085, -0.1408, -0.1872), (1.076, -0.09481, -0.2749), (1.07, -0.0665, -0.3701), (1.068, -0.05694, -0.469), (1.07, -0.0665, -0.568), (1.076, -0.09481, -0.6632), (1.085, -0.1408, -0.7509), (1.097, -0.2027, -0.8277), (1.112, -0.2781, -0.8908), (1.13, -0.3641, -0.9377), (1.148, -0.4574, -0.9666), (1.167, -0.0858, -0.6632), (1.167, -0.1327, -0.7509), (1.167, -0.1958, -0.8277), (1.167, -0.3603, -0.9377), (1.167, -0.4555, -0.9666), (1.205, -0.3641, 0.06894), (1.167, -0.3603, 0.06894), (1.242, -0.3751, 0.06894), (1.275, -0.3931, 0.06894), (1.305, -0.4172, 0.06894), (1.329, -0.4466, 0.06894), (1.347, -0.4802, 0.06894), (1.358, -0.5166, 0.06894), (1.362, -0.5545, 0.06894), (1.358, -0.5923, 0.06894), (1.347, -0.6288, 0.06894), (1.329, -0.6623, 0.06894), (1.305, -0.6917, 0.06894), (1.275, -0.7159, 0.06894), (1.242, -0.7338, 0.06894), (1.205, -0.7449, 0.06894), (1.167, -0.7486, 0.06894), (1.13, -0.7449, 0.06894), (1.093, -0.7338, 0.06894), (1.06, -0.7159, 0.06894), (1.03, -0.6917, 0.06894), (1.006, -0.6623, 0.06894), (0.9881, -0.6288, 0.06894), (0.9771, -0.5923, 0.06894), (0.9733, -0.5545, 0.06894), (0.9771, -0.5166, 0.06894), (0.9881, -0.4802, 0.06894), (1.006, -0.4466, 0.06894), (1.03, -0.4172, 0.06894), (1.06, -0.3931, 0.06894), (1.093, -0.3751, 0.06894), (1.13, -0.3641, 0.06894)], [], [(479, 9, 22, 23), (6, 5, 15, 16), (480, 479, 23, 24), (7, 6, 16, 17), (0, 295, 10), (8, 7, 17, 18), (1, 0, 10, 11), (476, 8, 18, 19), (2, 1, 11, 12), (477, 476, 19, 20), (3, 2, 12, 13), (478, 477, 20, 21), (4, 3, 13, 14), (9, 478, 21, 22), (5, 4, 14, 15), (22, 21, 36, 37), (15, 14, 29, 30), (23, 22, 37, 38), (16, 15, 30, 31), (24, 23, 38, 39), (17, 16, 31, 32), (10, 295, 25), (18, 17, 32, 33), (11, 10, 25, 26), (19, 18, 33, 34), (12, 11, 26, 27), (20, 19, 34, 35), (13, 12, 27, 28), (21, 20, 35, 36), (14, 13, 28, 29), (26, 25, 40, 41), (34, 33, 48, 49), (27, 26, 41, 42), (35, 34, 49, 50), (28, 27, 42, 43), (36, 35, 50, 51), (29, 28, 43, 44), (37, 36, 51, 52), (30, 29, 44, 45), (38, 37, 52, 53), (31, 30, 45, 46), (39, 38, 53, 54), (32, 31, 46, 47), (25, 295, 40), (33, 32, 47, 48), (45, 44, 59, 60), (53, 52, 67, 68), (46, 45, 60, 61), (54, 53, 68, 69), (47, 46, 61, 62), (40, 295, 55), (48, 47, 62, 63), (41, 40, 55, 56), (49, 48, 63, 64), (42, 41, 56, 57), (50, 49, 64, 65), (43, 42, 57, 58), (51, 50, 65, 66), (44, 43, 58, 59), (52, 51, 66, 67), (64, 63, 78, 79), (57, 56, 71, 72), (65, 64, 79, 80), (58, 57, 72, 73), (66, 65, 80, 81), (59, 58, 73, 74), (67, 66, 81, 82), (60, 59, 74, 75), (68, 67, 82, 83), (61, 60, 75, 76), (69, 68, 83, 84), (62, 61, 76, 77), (55, 295, 70), (63, 62, 77, 78), (56, 55, 70, 71), (83, 82, 97, 98), (76, 75, 90, 91), (84, 83, 98, 99), (77, 76, 91, 92), (70, 295, 85), (78, 77, 92, 93), (71, 70, 85, 86), (79, 78, 93, 94), (72, 71, 86, 87), (80, 79, 94, 95), (73, 72, 87, 88), (81, 80, 95, 96), (74, 73, 88, 89), (82, 81, 96, 97), (75, 74, 89, 90), (87, 86, 101, 102), (95, 94, 109, 110), (88, 87, 102, 103), (96, 95, 110, 111), (89, 88, 103, 104), (97, 96, 111, 112), (90, 89, 104, 105), (98, 97, 112, 113), (91, 90, 105, 106), (99, 98, 113, 114), (92, 91, 106, 107), (85, 295, 100), (93, 92, 107, 108), (86, 85, 100, 101), (94, 93, 108, 109), (106, 105, 120, 121), (114, 113, 128, 129), (107, 106, 121, 122), (100, 295, 115), (108, 107, 122, 123), (101, 100, 115, 116), (109, 108, 123, 124), (102, 101, 116, 117), (110, 109, 124, 125), (103, 102, 117, 118), (111, 110, 125, 126), (104, 103, 118, 119), (112, 111, 126, 127), (105, 104, 119, 120), (113, 112, 127, 128), (125, 124, 139, 140), (118, 117, 132, 133), (126, 125, 140, 141), (119, 118, 133, 134), (127, 126, 141, 142), (120, 119, 134, 135), (128, 127, 142, 143), (121, 120, 135, 136), (129, 128, 143, 144), (122, 121, 136, 137), (115, 295, 130), (123, 122, 137, 138), (116, 115, 130, 131), (124, 123, 138, 139), (117, 116, 131, 132), (144, 143, 158, 159), (137, 136, 151, 152), (130, 295, 145), (138, 137, 152, 153), (131, 130, 145, 146), (139, 138, 153, 154), (132, 131, 146, 147), (140, 139, 154, 155), (133, 132, 147, 148), (141, 140, 155, 156), (134, 133, 148, 149), (142, 141, 156, 157), (135, 134, 149, 150), (143, 142, 157, 158), (136, 135, 150, 151), (156, 155, 170, 171), (149, 148, 163, 164), (157, 156, 171, 172), (150, 149, 164, 165), (158, 157, 172, 173), (151, 150, 165, 166), (159, 158, 173, 174), (152, 151, 166, 167), (145, 295, 160), (153, 152, 167, 168), (146, 145, 160, 161), (154, 153, 168, 169), (147, 146, 161, 162), (155, 154, 169, 170), (148, 147, 162, 163), (160, 295, 175), (168, 167, 182, 183), (161, 160, 175, 176), (169, 168, 183, 184), (162, 161, 176, 177), (170, 169, 184, 185), (163, 162, 177, 178), (171, 170, 185, 186), (164, 163, 178, 179), (172, 171, 186, 187), (165, 164, 179, 180), (173, 172, 187, 188), (166, 165, 180, 181), (174, 173, 188, 189), (167, 166, 181, 182), (179, 178, 193, 194), (187, 186, 201, 202), (180, 179, 194, 195), (188, 187, 202, 203), (181, 180, 195, 196), (189, 188, 203, 204), (182, 181, 196, 197), (175, 295, 190), (183, 182, 197, 198), (176, 175, 190, 191), (184, 183, 198, 199), (177, 176, 191, 192), (185, 184, 199, 200), (178, 177, 192, 193), (186, 185, 200, 201), (198, 197, 212, 213), (191, 190, 205, 206), (199, 198, 213, 214), (192, 191, 206, 207), (200, 199, 214, 215), (193, 192, 207, 208), (201, 200, 215, 216), (194, 193, 208, 209), (202, 201, 216, 217), (195, 194, 209, 210), (203, 202, 217, 218), (196, 195, 210, 211), (204, 203, 218, 219), (197, 196, 211, 212), (190, 295, 205), (217, 216, 231, 232), (210, 209, 224, 225), (218, 217, 232, 233), (211, 210, 225, 226), (219, 218, 233, 234), (212, 211, 226, 227), (205, 295, 220), (213, 212, 227, 228), (206, 205, 220, 221), (214, 213, 228, 229), (207, 206, 221, 222), (215, 214, 229, 230), (208, 207, 222, 223), (216, 215, 230, 231), (209, 208, 223, 224), (221, 220, 235, 236), (229, 228, 243, 244), (222, 221, 236, 237), (230, 229, 244, 245), (223, 222, 237, 238), (231, 230, 245, 246), (224, 223, 238, 239), (232, 231, 246, 247), (225, 224, 239, 240), (233, 232, 247, 248), (226, 225, 240, 241), (234, 233, 248, 249), (227, 226, 241, 242), (220, 295, 235), (228, 227, 242, 243), (240, 239, 254, 255), (248, 247, 262, 263), (241, 240, 255, 256), (249, 248, 263, 264), (242, 241, 256, 257), (235, 295, 250), (243, 242, 257, 258), (236, 235, 250, 251), (244, 243, 258, 259), (237, 236, 251, 252), (245, 244, 259, 260), (238, 237, 252, 253), (246, 245, 260, 261), (239, 238, 253, 254), (247, 246, 261, 262), (259, 258, 273, 274), (252, 251, 266, 267), (260, 259, 274, 275), (253, 252, 267, 268), (261, 260, 275, 276), (254, 253, 268, 269), (262, 261, 276, 277), (255, 254, 269, 270), (263, 262, 277, 278), (256, 255, 270, 271), (264, 263, 278, 279), (257, 256, 271, 272), (250, 295, 265), (258, 257, 272, 273), (251, 250, 265, 266), (278, 277, 292, 293), (271, 270, 285, 286), (279, 278, 293, 294), (272, 271, 286, 287), (265, 295, 280), (273, 272, 287, 288), (266, 265, 280, 281), (274, 273, 288, 289), (267, 266, 281, 282), (275, 274, 289, 290), (268, 267, 282, 283), (276, 275, 290, 291), (269, 268, 283, 284), (277, 276, 291, 292), (270, 269, 284, 285), (290, 289, 305, 306), (283, 282, 298, 299), (291, 290, 306, 307), (284, 283, 299, 300), (292, 291, 307, 308), (285, 284, 300, 301), (293, 292, 308, 309), (286, 285, 301, 302), (294, 293, 309, 310), (287, 286, 302, 303), (280, 295, 296), (288, 287, 303, 304), (281, 280, 296, 297), (289, 288, 304, 305), (282, 281, 297, 298), (310, 309, 324, 325), (303, 302, 317, 318), (296, 295, 311), (304, 303, 318, 319), (297, 296, 311, 312), (305, 304, 319, 320), (298, 297, 312, 313), (306, 305, 320, 321), (299, 298, 313, 314), (307, 306, 321, 322), (300, 299, 314, 315), (308, 307, 322, 323), (301, 300, 315, 316), (309, 308, 323, 324), (302, 301, 316, 317), (314, 313, 328, 329), (322, 321, 336, 337), (315, 314, 329, 330), (323, 322, 337, 338), (316, 315, 330, 331), (324, 323, 338, 339), (317, 316, 331, 332), (325, 324, 339, 340), (318, 317, 332, 333), (311, 295, 326), (319, 318, 333, 334), (312, 311, 326, 327), (320, 319, 334, 335), (313, 312, 327, 328), (321, 320, 335, 336), (333, 332, 347, 348), (326, 295, 341), (334, 333, 348, 349), (327, 326, 341, 342), (335, 334, 349, 350), (328, 327, 342, 343), (336, 335, 350, 351), (329, 328, 343, 344), (337, 336, 351, 352), (330, 329, 344, 345), (338, 337, 352, 353), (331, 330, 345, 346), (339, 338, 353, 354), (332, 331, 346, 347), (340, 339, 354, 355), (352, 351, 366, 367), (345, 344, 359, 360), (353, 352, 367, 368), (346, 345, 360, 361), (354, 353, 368, 369), (347, 346, 361, 362), (355, 354, 369, 370), (348, 347, 362, 363), (341, 295, 356), (349, 348, 363, 364), (342, 341, 356, 357), (350, 349, 364, 365), (343, 342, 357, 358), (351, 350, 365, 366), (344, 343, 358, 359), (356, 295, 371), (364, 363, 378, 379), (357, 356, 371, 372), (365, 364, 379, 380), (358, 357, 372, 373), (366, 365, 380, 381), (359, 358, 373, 374), (367, 366, 381, 382), (360, 359, 374, 375), (368, 367, 382, 383), (361, 360, 375, 376), (369, 368, 383, 384), (362, 361, 376, 377), (370, 369, 384, 385), (363, 362, 377, 378), (375, 374, 389, 390), (383, 382, 397, 398), (376, 375, 390, 391), (384, 383, 398, 399), (377, 376, 391, 392), (385, 384, 399, 400), (378, 377, 392, 393), (371, 295, 386), (379, 378, 393, 394), (372, 371, 386, 387), (380, 379, 394, 395), (373, 372, 387, 388), (381, 380, 395, 396), (374, 373, 388, 389), (382, 381, 396, 397), (394, 393, 408, 409), (387, 386, 401, 402), (395, 394, 409, 410), (388, 387, 402, 403), (396, 395, 410, 411), (389, 388, 403, 404), (397, 396, 411, 412), (390, 389, 404, 405), (398, 397, 412, 413), (391, 390, 405, 406), (399, 398, 413, 414), (392, 391, 406, 407), (400, 399, 414, 415), (393, 392, 407, 408), (386, 295, 401), (413, 412, 427, 428), (406, 405, 420, 421), (414, 413, 428, 429), (407, 406, 421, 422), (415, 414, 429, 430), (408, 407, 422, 423), (401, 295, 416), (409, 408, 423, 424), (402, 401, 416, 417), (410, 409, 424, 425), (403, 402, 417, 418), (411, 410, 425, 426), (404, 403, 418, 419), (412, 411, 426, 427), (405, 404, 419, 420), (425, 424, 439, 440), (418, 417, 432, 433), (426, 425, 440, 441), (419, 418, 433, 434), (427, 426, 441, 442), (420, 419, 434, 435), (428, 427, 442, 443), (421, 420, 435, 436), (429, 428, 443, 444), (422, 421, 436, 437), (430, 429, 444, 445), (423, 422, 437, 438), (416, 295, 431), (424, 423, 438, 439), (417, 416, 431, 432), (444, 443, 458, 459), (437, 436, 451, 452), (445, 444, 459, 460), (438, 437, 452, 453), (431, 295, 446), (439, 438, 453, 454), (432, 431, 446, 447), (440, 439, 454, 455), (433, 432, 447, 448), (441, 440, 455, 456), (434, 433, 448, 449), (442, 441, 456, 457), (435, 434, 449, 450), (443, 442, 457, 458), (436, 435, 450, 451), (448, 447, 462, 463), (456, 455, 470, 471), (449, 448, 463, 464), (457, 456, 471, 472), (450, 449, 464, 465), (458, 457, 472, 473), (451, 450, 465, 466), (459, 458, 473, 474), (452, 451, 466, 467), (460, 459, 474, 475), (453, 452, 467, 468), (446, 295, 461), (454, 453, 468, 469), (447, 446, 461, 462), (455, 454, 469, 470), (467, 466, 5, 6), (475, 474, 479, 480), (468, 467, 6, 7), (461, 295, 0), (469, 468, 7, 8), (462, 461, 0, 1), (470, 469, 8, 476), (463, 462, 1, 2), (471, 470, 476, 477), (464, 463, 2, 3), (472, 471, 477, 478), (465, 464, 3, 4), (473, 472, 478, 9), (466, 465, 4, 5), (474, 473, 9, 479), (475, 480, 481, 482), (39, 54, 510, 512), (114, 129, 505, 506), (279, 294, 494, 495), (159, 174, 502, 503), (325, 340, 491, 492), (204, 219, 499, 500), (480, 24, 511, 481), (445, 460, 483, 484), (84, 99, 507, 508), (370, 385, 488, 489), (129, 144, 504, 505), (249, 264, 496, 497), (415, 430, 485, 486), (294, 310, 493, 494), (340, 355, 490, 491), (174, 189, 501, 502), (54, 69, 509, 510), (460, 475, 482, 483), (99, 114, 506, 507), (219, 234, 498, 499), (385, 400, 487, 488), (264, 279, 495, 496), (24, 39, 512, 511), (430, 445, 484, 485), (69, 84, 508, 509), (189, 204, 500, 501), (144, 159, 503, 504), (355, 370, 489, 490), (234, 249, 497, 498), (400, 415, 486, 487), (503, 502, 973, 972), (310, 325, 492, 493), (960, 521, 533, 534), (518, 517, 526, 527), (961, 960, 534, 535), (519, 518, 527, 528), (704, 961, 535), (520, 519, 528, 529), (957, 520, 529, 530), (514, 513, 522, 523), (958, 957, 530, 531), (515, 514, 523, 524), (959, 958, 531, 532), (516, 515, 524, 525), (521, 959, 532, 533), (517, 516, 525, 526), (533, 532, 546, 547), (526, 525, 539, 540), (534, 533, 547, 548), (527, 526, 540, 541), (535, 534, 548, 549), (528, 527, 541, 542), (704, 535, 549), (529, 528, 542, 543), (530, 529, 543, 544), (523, 522, 536, 537), (531, 530, 544, 545), (524, 523, 537, 538), (532, 531, 545, 546), (525, 524, 538, 539), (544, 543, 557, 558), (537, 536, 550, 551), (545, 544, 558, 559), (538, 537, 551, 552), (546, 545, 559, 560), (539, 538, 552, 553), (547, 546, 560, 561), (540, 539, 553, 554), (548, 547, 561, 562), (541, 540, 554, 555), (549, 548, 562, 563), (542, 541, 555, 556), (704, 549, 563), (543, 542, 556, 557), (554, 553, 567, 568), (562, 561, 575, 576), (555, 554, 568, 569), (563, 562, 576, 577), (556, 555, 569, 570), (704, 563, 577), (557, 556, 570, 571), (558, 557, 571, 572), (551, 550, 564, 565), (559, 558, 572, 573), (552, 551, 565, 566), (560, 559, 573, 574), (553, 552, 566, 567), (561, 560, 574, 575), (572, 571, 585, 586), (565, 564, 578, 579), (573, 572, 586, 587), (566, 565, 579, 580), (574, 573, 587, 588), (567, 566, 580, 581), (575, 574, 588, 589), (568, 567, 581, 582), (576, 575, 589, 590), (569, 568, 582, 583), (577, 576, 590, 591), (570, 569, 583, 584), (704, 577, 591), (571, 570, 584, 585), (590, 589, 603, 604), (583, 582, 596, 597), (591, 590, 604, 605), (584, 583, 597, 598), (704, 591, 605), (585, 584, 598, 599), (586, 585, 599, 600), (579, 578, 592, 593), (587, 586, 600, 601), (580, 579, 593, 594), (588, 587, 601, 602), (581, 580, 594, 595), (589, 588, 602, 603), (582, 581, 595, 596), (593, 592, 606, 607), (601, 600, 614, 615), (594, 593, 607, 608), (602, 601, 615, 616), (595, 594, 608, 609), (603, 602, 616, 617), (596, 595, 609, 610), (604, 603, 617, 618), (597, 596, 610, 611), (605, 604, 618, 619), (598, 597, 611, 612), (704, 605, 619), (599, 598, 612, 613), (600, 599, 613, 614), (611, 610, 624, 625), (619, 618, 632, 633), (612, 611, 625, 626), (704, 619, 633), (613, 612, 626, 627), (614, 613, 627, 628), (607, 606, 620, 621), (615, 614, 628, 629), (608, 607, 621, 622), (616, 615, 629, 630), (609, 608, 622, 623), (617, 616, 630, 631), (610, 609, 623, 624), (618, 617, 631, 632), (629, 628, 642, 643), (622, 621, 635, 636), (630, 629, 643, 644), (623, 622, 636, 637), (631, 630, 644, 645), (624, 623, 637, 638), (632, 631, 645, 646), (625, 624, 638, 639), (633, 632, 646, 647), (626, 625, 639, 640), (704, 633, 647), (627, 626, 640, 641), (628, 627, 641, 642), (621, 620, 634, 635), (647, 646, 660, 661), (640, 639, 653, 654), (704, 647, 661), (641, 640, 654, 655), (642, 641, 655, 656), (635, 634, 648, 649), (643, 642, 656, 657), (636, 635, 649, 650), (644, 643, 657, 658), (637, 636, 650, 651), (645, 644, 658, 659), (638, 637, 651, 652), (646, 645, 659, 660), (639, 638, 652, 653), (658, 657, 671, 672), (651, 650, 664, 665), (659, 658, 672, 673), (652, 651, 665, 666), (660, 659, 673, 674), (653, 652, 666, 667), (661, 660, 674, 675), (654, 653, 667, 668), (704, 661, 675), (655, 654, 668, 669), (656, 655, 669, 670), (649, 648, 662, 663), (657, 656, 670, 671), (650, 649, 663, 664), (704, 675, 689), (669, 668, 682, 683), (670, 669, 683, 684), (663, 662, 676, 677), (671, 670, 684, 685), (664, 663, 677, 678), (672, 671, 685, 686), (665, 664, 678, 679), (673, 672, 686, 687), (666, 665, 679, 680), (674, 673, 687, 688), (667, 666, 680, 681), (675, 674, 688, 689), (668, 667, 681, 682), (679, 678, 692, 693), (687, 686, 700, 701), (680, 679, 693, 694), (688, 687, 701, 702), (681, 680, 694, 695), (689, 688, 702, 703), (682, 681, 695, 696), (704, 689, 703), (683, 682, 696, 697), (684, 683, 697, 698), (677, 676, 690, 691), (685, 684, 698, 699), (678, 677, 691, 692), (686, 685, 699, 700), (697, 696, 711, 712), (698, 697, 712, 713), (691, 690, 705, 706), (699, 698, 713, 714), (692, 691, 706, 707), (700, 699, 714, 715), (693, 692, 707, 708), (701, 700, 715, 716), (694, 693, 708, 709), (702, 701, 716, 717), (695, 694, 709, 710), (703, 702, 717, 718), (696, 695, 710, 711), (704, 703, 718), (716, 715, 729, 730), (709, 708, 722, 723), (717, 716, 730, 731), (710, 709, 723, 724), (718, 717, 731, 732), (711, 710, 724, 725), (704, 718, 732), (712, 711, 725, 726), (713, 712, 726, 727), (706, 705, 719, 720), (714, 713, 727, 728), (707, 706, 720, 721), (715, 714, 728, 729), (708, 707, 721, 722), (727, 726, 740, 741), (720, 719, 733, 734), (728, 727, 741, 742), (721, 720, 734, 735), (729, 728, 742, 743), (722, 721, 735, 736), (730, 729, 743, 744), (723, 722, 736, 737), (731, 730, 744, 745), (724, 723, 737, 738), (732, 731, 745, 746), (725, 724, 738, 739), (704, 732, 746), (726, 725, 739, 740), (737, 736, 750, 751), (745, 744, 758, 759), (738, 737, 751, 752), (746, 745, 759, 760), (739, 738, 752, 753), (704, 746, 760), (740, 739, 753, 754), (741, 740, 754, 755), (734, 733, 747, 748), (742, 741, 755, 756), (735, 734, 748, 749), (743, 742, 756, 757), (736, 735, 749, 750), (744, 743, 757, 758), (755, 754, 768, 769), (748, 747, 761, 762), (756, 755, 769, 770), (749, 748, 762, 763), (757, 756, 770, 771), (750, 749, 763, 764), (758, 757, 771, 772), (751, 750, 764, 765), (759, 758, 772, 773), (752, 751, 765, 766), (760, 759, 773, 774), (753, 752, 766, 767), (704, 760, 774), (754, 753, 767, 768), (773, 772, 786, 787), (766, 765, 779, 780), (774, 773, 787, 788), (767, 766, 780, 781), (704, 774, 788), (768, 767, 781, 782), (769, 768, 782, 783), (762, 761, 775, 776), (770, 769, 783, 784), (763, 762, 776, 777), (771, 770, 784, 785), (764, 763, 777, 778), (772, 771, 785, 786), (765, 764, 778, 779), (784, 783, 797, 798), (777, 776, 790, 791), (785, 784, 798, 799), (778, 777, 791, 792), (786, 785, 799, 800), (779, 778, 792, 793), (787, 786, 800, 801), (780, 779, 793, 794), (788, 787, 801, 802), (781, 780, 794, 795), (704, 788, 802), (782, 781, 795, 796), (783, 782, 796, 797), (776, 775, 789, 790), (802, 801, 815, 816), (795, 794, 808, 809), (704, 802, 816), (796, 795, 809, 810), (797, 796, 810, 811), (790, 789, 803, 804), (798, 797, 811, 812), (791, 790, 804, 805), (799, 798, 812, 813), (792, 791, 805, 806), (800, 799, 813, 814), (793, 792, 806, 807), (801, 800, 814, 815), (794, 793, 807, 808), (805, 804, 818, 819), (813, 812, 826, 827), (806, 805, 819, 820), (814, 813, 827, 828), (807, 806, 820, 821), (815, 814, 828, 829), (808, 807, 821, 822), (816, 815, 829, 830), (809, 808, 822, 823), (704, 816, 830), (810, 809, 823, 824), (811, 810, 824, 825), (804, 803, 817, 818), (812, 811, 825, 826), (823, 822, 836, 837), (704, 830, 844), (824, 823, 837, 838), (825, 824, 838, 839), (818, 817, 831, 832), (826, 825, 839, 840), (819, 818, 832, 833), (827, 826, 840, 841), (820, 819, 833, 834), (828, 827, 841, 842), (821, 820, 834, 835), (829, 828, 842, 843), (822, 821, 835, 836), (830, 829, 843, 844), (841, 840, 854, 855), (834, 833, 847, 848), (842, 841, 855, 856), (835, 834, 848, 849), (843, 842, 856, 857), (836, 835, 849, 850), (844, 843, 857, 858), (837, 836, 850, 851), (704, 844, 858), (838, 837, 851, 852), (839, 838, 852, 853), (832, 831, 845, 846), (840, 839, 853, 854), (833, 832, 846, 847), (704, 858, 872), (852, 851, 865, 866), (853, 852, 866, 867), (846, 845, 859, 860), (854, 853, 867, 868), (847, 846, 860, 861), (855, 854, 868, 869), (848, 847, 861, 862), (856, 855, 869, 870), (849, 848, 862, 863), (857, 856, 870, 871), (850, 849, 863, 864), (858, 857, 871, 872), (851, 850, 864, 865), (862, 861, 875, 876), (870, 869, 883, 884), (863, 862, 876, 877), (871, 870, 884, 885), (864, 863, 877, 878), (872, 871, 885, 886), (865, 864, 878, 879), (704, 872, 886), (866, 865, 879, 880), (867, 866, 880, 881), (860, 859, 873, 874), (868, 867, 881, 882), (861, 860, 874, 875), (869, 868, 882, 883), (880, 879, 893, 894), (881, 880, 894, 895), (874, 873, 887, 888), (882, 881, 895, 896), (875, 874, 888, 889), (883, 882, 896, 897), (876, 875, 889, 890), (884, 883, 897, 898), (877, 876, 890, 891), (885, 884, 898, 899), (878, 877, 891, 892), (886, 885, 899, 900), (879, 878, 892, 893), (704, 886, 900), (898, 897, 911, 912), (891, 890, 904, 905), (899, 898, 912, 913), (892, 891, 905, 906), (900, 899, 913, 914), (893, 892, 906, 907), (704, 900, 914), (894, 893, 907, 908), (895, 894, 908, 909), (888, 887, 901, 902), (896, 895, 909, 910), (889, 888, 902, 903), (897, 896, 910, 911), (890, 889, 903, 904), (909, 908, 922, 923), (902, 901, 915, 916), (910, 909, 923, 924), (903, 902, 916, 917), (911, 910, 924, 925), (904, 903, 917, 918), (912, 911, 925, 926), (905, 904, 918, 919), (913, 912, 926, 927), (906, 905, 919, 920), (914, 913, 927, 928), (907, 906, 920, 921), (704, 914, 928), (908, 907, 921, 922), (927, 926, 940, 941), (920, 919, 933, 934), (928, 927, 941, 942), (921, 920, 934, 935), (704, 928, 942), (922, 921, 935, 936), (923, 922, 936, 937), (916, 915, 929, 930), (924, 923, 937, 938), (917, 916, 930, 931), (925, 924, 938, 939), (918, 917, 931, 932), (926, 925, 939, 940), (919, 918, 932, 933), (930, 929, 943, 944), (938, 937, 951, 952), (931, 930, 944, 945), (939, 938, 952, 953), (932, 931, 945, 946), (940, 939, 953, 954), (933, 932, 946, 947), (941, 940, 954, 955), (934, 933, 947, 948), (942, 941, 955, 956), (935, 934, 948, 949), (704, 942, 956), (936, 935, 949, 950), (937, 936, 950, 951), (948, 947, 517, 518), (956, 955, 960, 961), (949, 948, 518, 519), (704, 956, 961), (950, 949, 519, 520), (951, 950, 520, 957), (944, 943, 513, 514), (952, 951, 957, 958), (945, 944, 514, 515), (953, 952, 958, 959), (946, 945, 515, 516), (954, 953, 959, 521), (947, 946, 516, 517), (955, 954, 521, 960), (634, 620, 970, 971), (504, 503, 972, 971), (901, 887, 989, 990), (606, 592, 968, 969), (873, 859, 987, 988), (845, 831, 985, 986), (578, 564, 966, 967), (817, 803, 983, 984), (733, 719, 977, 978), (789, 775, 981, 982), (513, 943, 993, 963), (676, 662, 973, 974), (705, 690, 975, 976), (648, 634, 971, 972), (761, 747, 979, 980), (620, 606, 969, 970), (592, 578, 967, 968), (943, 929, 992, 993), (887, 873, 988, 989), (564, 550, 965, 966), (859, 845, 986, 987), (536, 522, 962, 964), (831, 817, 984, 985), (915, 901, 990, 991), (803, 789, 982, 983), (522, 513, 963, 962), (775, 761, 980, 981), (747, 733, 978, 979), (719, 705, 976, 977), (662, 648, 972, 973), (690, 676, 974, 975), (550, 536, 964, 965), (929, 915, 991, 992), (505, 504, 971, 970), (506, 505, 970, 969), (506, 969, 968, 507), (508, 507, 968, 967), (508, 967, 966, 509), (510, 509, 966, 965), (512, 510, 965, 964), (511, 512, 964, 962), (481, 511, 962, 963), (482, 481, 963, 993), (482, 993, 992, 483), (484, 483, 992, 991), (484, 991, 990, 485), (486, 485, 990, 989), (487, 486, 989, 988), (488, 487, 988, 987), (489, 488, 987, 986), (490, 489, 986, 985), (491, 490, 985, 984), (492, 491, 984, 983), (493, 492, 983, 982), (494, 493, 982, 981), (495, 494, 981, 980), (495, 980, 979, 496), (497, 496, 979, 978), (498, 497, 978, 977), (499, 498, 977, 976), (500, 499, 976, 975), (501, 500, 975, 974), (502, 501, 974, 973)])
me_sphere.polygons.foreach_set('use_smooth', [True] * 1024)
me_sphere.polygons.foreach_set('material_index', [0, 0, 0, 1, 0, 0, 1, 0, 0, 0, 0, 0, 0, 0, 0, 0, 0, 0, 0, 0, 1, 0, 0, 1, 0, 0, 0, 0, 0, 0, 1, 0, 0, 0, 0, 0, 0, 0, 0, 0, 0, 0, 1, 0, 0, 0, 0, 0, 0, 1, 0, 0, 1, 0, 0, 0, 0, 0, 0, 0, 0, 0, 0, 0, 0, 0, 0, 0, 0, 0, 0, 1, 0, 0, 1, 0, 0, 0, 1, 0, 0, 1, 0, 0, 0, 0, 0, 0, 0, 0, 0, 0, 0, 0, 0, 0, 0, 0, 0, 0, 1, 0, 0, 1, 0, 0, 0, 1, 0, 0, 1, 0, 0, 0, 0, 0, 0, 0, 0, 0, 0, 0, 0, 0, 0, 0, 0, 0, 0, 1, 0, 0, 1, 0, 0, 0, 1, 0, 0, 1, 0, 0, 0, 0, 0, 0, 0, 0, 0, 0, 0, 0, 0, 0, 0, 0, 0, 1, 0, 0, 1, 0, 0, 0, 0, 0, 0, 1, 0, 0, 0, 0, 0, 0, 0, 0, 0, 0, 0, 1, 0, 0, 0, 0, 0, 0, 1, 0, 0, 1, 0, 0, 0, 0, 0, 0, 1, 0, 0, 0, 0, 0, 0, 0, 0, 0, 0, 0, 1, 0, 0, 0, 0, 0, 0, 1, 0, 0, 1, 0, 0, 0, 0, 0, 0, 1, 0, 0, 0, 0, 0, 0, 0, 0, 0, 0, 0, 1, 0, 0, 0, 0, 0, 0, 1, 0, 0, 1, 0, 0, 0, 0, 0, 0, 0, 0, 0, 0, 0, 0, 0, 0, 0, 0, 0, 0, 1, 0, 0, 1, 0, 0, 0, 1, 0, 0, 1, 0, 0, 0, 0, 0, 0, 0, 0, 0, 0, 0, 0, 0, 0, 0, 0, 0, 1, 0, 0, 1, 0, 0, 0, 1, 0, 0, 1, 0, 0, 0, 0, 0, 0, 0, 0, 0, 0, 0, 0, 0, 0, 0, 0, 0, 0, 1, 0, 0, 1, 0, 0, 0, 1, 0, 0, 1, 0, 0, 0, 0, 0, 0, 0, 0, 0, 0, 0, 0, 0, 0, 0, 0, 0, 0, 1, 0, 0, 1, 0, 0, 0, 0, 0, 0, 1, 0, 0, 0, 0, 0, 0, 0, 0, 0, 0, 0, 1, 0, 0, 0, 0, 0, 0, 1, 0, 0, 1, 0, 0, 0, 0, 0, 0, 1, 0, 0, 0, 0, 0, 0, 0, 0, 0, 0, 0, 1, 0, 0, 0, 0, 0, 0, 1, 0, 0, 1, 0, 0, 0, 0, 0, 0, 0, 0, 0, 0, 0, 0, 0, 0, 0, 0, 0, 1, 0, 0, 1, 0, 0, 0, 1, 0, 0, 1, 0, 0, 0, 0, 0, 0, 0, 0, 0, 0, 0, 0, 0, 0, 0, 0, 0, 0, 1, 0, 0, 1, 0, 0, 0, 1, 0, 0, 1, 0, 0, 0, 0, 0, 0, 0, 0, 0, 0, 0, 0, 0, 0, 0, 0, 0, 0, 0, 0, 0, 0, 0, 0, 0, 0, 0, 0, 0, 0, 0, 0, 0, 0, 0, 0, 0, 0, 0, 0, 0, 0, 2, 2, 2, 2, 2, 2, 2, 2, 2, 2, 2, 2, 2, 2, 2, 2, 2, 2, 2, 2, 2, 2, 2, 2, 2, 2, 2, 2, 2, 2, 2, 2, 2, 2, 2, 2, 2, 2, 2, 2, 2, 2, 2, 2, 2, 2, 2, 2, 2, 2, 2, 2, 2, 2, 2, 2, 2, 2, 2, 2, 2, 2, 2, 2, 2, 2, 2, 2, 2, 2, 2, 2, 2, 2, 2, 2, 2, 2, 2, 2, 2, 2, 2, 2, 2, 2, 2, 2, 2, 2, 2, 2, 2, 2, 2, 2, 2, 2, 2, 2, 2, 2, 2, 2, 2, 2, 2, 2, 2, 2, 2, 2, 2, 2, 2, 2, 2, 2, 2, 2, 2, 2, 2, 2, 2, 2, 2, 2, 2, 2, 2, 2, 2, 2, 2, 2, 2, 2, 2, 2, 2, 2, 2, 2, 2, 2, 2, 2, 2, 2, 2, 2, 2, 2, 2, 2, 2, 2, 2, 2, 2, 2, 2, 2, 2, 2, 2, 2, 2, 2, 2, 2, 2, 2, 2, 2, 2, 2, 2, 2, 2, 2, 2, 2, 2, 2, 2, 2, 2, 2, 2, 2, 2, 2, 2, 2, 2, 2, 2, 2, 2, 2, 2, 2, 2, 2, 2, 2, 2, 2, 2, 2, 2, 2, 2, 2, 2, 2, 2, 2, 2, 2, 2, 2, 2, 2, 2, 2, 2, 2, 2, 2, 2, 2, 2, 2, 2, 2, 2, 2, 2, 2, 2, 2, 2, 2, 2, 2, 2, 2, 2, 2, 2, 2, 2, 2, 2, 2, 2, 2, 2, 2, 2, 2, 2, 2, 2, 2, 2, 2, 2, 2, 2, 2, 2, 2, 2, 2, 2, 2, 2, 2, 2, 2, 2, 2, 2, 2, 2, 2, 2, 2, 2, 2, 2, 2, 2, 2, 2, 2, 2, 2, 2, 2, 2, 2, 2, 2, 2, 2, 2, 2, 2, 2, 2, 2, 2, 2, 2, 2, 2, 2, 2, 2, 2, 2, 2, 2, 2, 2, 2, 2, 2, 2, 2, 2, 2, 2, 2, 2, 2, 2, 2, 2, 2, 2, 2, 2, 2, 2, 2, 2, 2, 2, 2, 2, 2, 2, 2, 2, 2, 2, 2, 2, 2, 2, 2, 2, 2, 2, 2, 2, 2, 2, 2, 2, 2, 2, 2, 2, 2, 2, 2, 2, 2, 2, 2, 2, 2, 2, 2, 2, 2, 2, 2, 2, 2, 2, 2, 2, 2, 2, 2, 2, 2, 2, 2, 2, 2, 2, 2, 2, 2, 2, 2, 2, 2, 2, 2, 2, 2, 2, 2, 2, 2, 2, 2, 2, 2, 2, 2, 2, 2, 2, 2, 2, 2, 2, 2, 2, 2, 2, 2, 2, 2, 2, 2, 2, 2, 0, 2, 2, 2, 2, 2, 2, 2, 2, 2, 2, 2, 2, 2, 2, 2, 2, 2, 2, 2, 2, 2, 2, 2, 2, 2, 2, 2, 2, 2, 2, 2, 0, 0, 0, 0, 0, 0, 0, 0, 0, 0, 0, 0, 0, 0, 0, 0, 0, 0, 0, 0, 0, 0, 0, 0, 0, 0, 0, 0, 0, 0])
me_sphere.materials.append(mat_material_001)
me_sphere.materials.append(mat_material_002)
me_sphere.materials.append(mat_material_003)
me_sphere.materials.append(mat_material_004)
me_sphere.use_remesh_preserve_volume = False
me_sphere.use_remesh_preserve_attributes = False
me_sphere.use_mirror_vertex_groups = False
me_sphere.update()

# ---- objects
ob_sphere = bpy.data.objects.new('Sphere', me_sphere)

# ---- transforms, parenting, visibility, modifiers, constraints
ob_sphere.location = (-3.189, 3.188, 2.141)
ob_sphere.scale = (2.371, 2.371, 2.371)
ob_sphere.lineart.crease_threshold = 0.0

# ---- collection membership
col_collection.objects.link(ob_sphere)

# ---- scene / render settings (as saved in the file)
scene.frame_start = 1; scene.frame_end = 250; scene.frame_set(1)
scene.render.engine = 'BLENDER_EEVEE_NEXT'
scene.render.bake_bias = 0.0
scene.render.bake_samples = 0
scene.cycles.sampling_pattern = 'TABULATED_SOBOL'
scene.eevee.use_volume_custom_range = False
bpy.context.view_layer.update()

# ---- added for rendering (the .blend has no active camera and no usable light): camera, sun
cam_auto = bpy.data.cameras.new('AutoCamera')
cam_auto.lens = 50.0
cam_auto.sensor_width = 36.0
cam_auto.clip_end = 1000.0
ob_auto_camera = bpy.data.objects.new('AutoCamera', cam_auto)
scene.collection.objects.link(ob_auto_camera)
ob_auto_camera.location = (11.6673, -12.6322, 15.1036)
ob_auto_camera.rotation_euler = (1.09748, -7.21219e-08, 0.694738)
scene.camera = ob_auto_camera
light_auto_sun = bpy.data.lights.new('AutoSun', 'SUN')
light_auto_sun.energy = 3.0
light_auto_sun.angle = 0.0523599
ob_auto_sun = bpy.data.objects.new('AutoSun', light_auto_sun)
scene.collection.objects.link(ob_auto_sun)
ob_auto_sun.rotation_euler = (0.872665, 0.174533, 0.523599)
bpy.context.view_layer.update()
